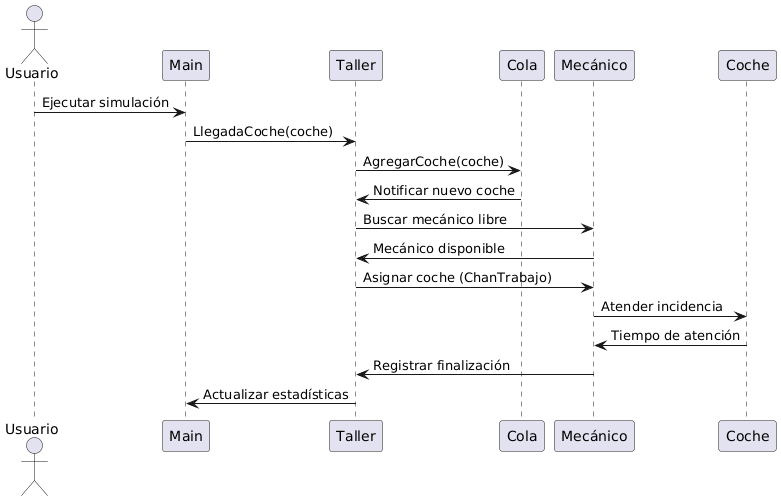

The diagram above was rendered by PlantUML. Its source (embedded in the PNG):
@startuml
actor Usuario
participant "Main" as M
participant "Taller" as T
participant "Cola" as C
participant "Mecánico" as Mech
participant "Coche" as Car

Usuario -> M: Ejecutar simulación
M -> T: LlegadaCoche(coche)
T -> C: AgregarCoche(coche)
C -> T: Notificar nuevo coche
T -> Mech: Buscar mecánico libre
Mech -> T: Mecánico disponible
T -> Mech: Asignar coche (ChanTrabajo)
Mech -> Car: Atender incidencia
Car -> Mech: Tiempo de atención
Mech -> T: Registrar finalización
T -> M: Actualizar estadísticas
@enduml